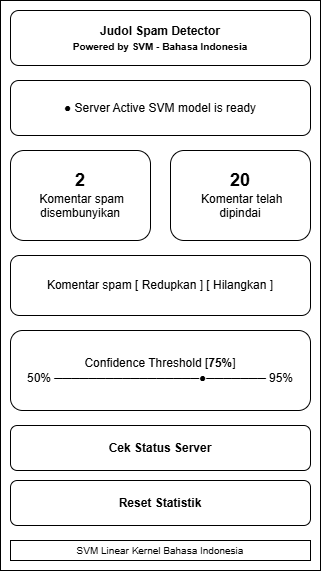

The diagram above was exported from draw.io. Its source (the exported page's mxGraphModel, read from the mxfile embedded in the PNG):
<mxGraphModel dx="1178" dy="686" grid="1" gridSize="10" guides="1" tooltips="1" connect="1" arrows="1" fold="1" page="1" pageScale="1" pageWidth="827" pageHeight="1169" math="0" shadow="0">
  <root>
    <mxCell id="0" />
    <mxCell id="1" parent="0" />
    <mxCell id="7Ibd7vATAAG_itwDyj-G-10" parent="1" style="rounded=0;whiteSpace=wrap;html=1;" value="" vertex="1">
      <mxGeometry height="570" width="320" x="10" y="10" as="geometry" />
    </mxCell>
    <mxCell id="2" parent="1" style="rounded=1;whiteSpace=wrap;html=1;fillColor=#ffffff;strokeColor=#000000;fontStyle=1;" value="Judol Spam Detector &lt;br&gt;&lt;font style=&quot;font-size: 10px;&quot;&gt;Powered by SVM - Bahasa Indonesia&lt;/font&gt;" vertex="1">
      <mxGeometry height="55" width="300" x="20" y="20" as="geometry" />
    </mxCell>
    <mxCell id="3" parent="1" style="rounded=1;whiteSpace=wrap;html=1;fillColor=#ffffff;strokeColor=#000000;" value="● Server Active SVM model is ready" vertex="1">
      <mxGeometry height="55" width="300" x="20" y="90" as="geometry" />
    </mxCell>
    <mxCell id="4" parent="1" style="rounded=1;whiteSpace=wrap;html=1;fillColor=#ffffff;strokeColor=#000000;" value="&lt;b&gt;&lt;font style=&quot;font-size: 18px;&quot;&gt;2&lt;/font&gt;&lt;/b&gt;&lt;br&gt;&amp;nbsp;Komentar spam disembunyikan" vertex="1">
      <mxGeometry height="90" width="140" x="20" y="160" as="geometry" />
    </mxCell>
    <mxCell id="5" parent="1" style="rounded=1;whiteSpace=wrap;html=1;fillColor=#ffffff;strokeColor=#000000;" value="&lt;font style=&quot;font-size: 18px;&quot;&gt;&lt;b&gt;20&lt;/b&gt;&lt;/font&gt;&lt;br&gt;&amp;nbsp;Komentar telah &lt;br&gt;dipindai" vertex="1">
      <mxGeometry height="90" width="140" x="180" y="160" as="geometry" />
    </mxCell>
    <mxCell id="6" parent="1" style="rounded=1;whiteSpace=wrap;html=1;fillColor=#ffffff;strokeColor=#000000;" value="Komentar spam  [ Redupkan ]    [ Hilangkan ]" vertex="1">
      <mxGeometry height="60" width="300" x="20" y="265" as="geometry" />
    </mxCell>
    <mxCell id="7" parent="1" style="rounded=1;whiteSpace=wrap;html=1;fillColor=#ffffff;strokeColor=#000000;" value="Confidence Threshold [&lt;b&gt;75%&lt;/b&gt;]&lt;br&gt;50% ─────────────────●─────── 95%" vertex="1">
      <mxGeometry height="80" width="300" x="20" y="340" as="geometry" />
    </mxCell>
    <mxCell id="8" parent="1" style="rounded=1;whiteSpace=wrap;html=1;fillColor=#ffffff;strokeColor=#000000;fontStyle=1;" value="Cek Status Server" vertex="1">
      <mxGeometry height="45" width="300" x="20" y="435" as="geometry" />
    </mxCell>
    <mxCell id="9" parent="1" style="rounded=1;whiteSpace=wrap;html=1;fillColor=#ffffff;strokeColor=#000000;" value="&lt;b&gt;Reset Statistik&lt;/b&gt;" vertex="1">
      <mxGeometry height="45" width="300" x="20" y="490" as="geometry" />
    </mxCell>
    <mxCell id="10" parent="1" style="rounded=0;whiteSpace=wrap;html=1;fillColor=#ffffff;strokeColor=#000000;" value="&lt;font style=&quot;font-size: 10px;&quot;&gt;SVM Linear Kernel Bahasa Indonesia&lt;/font&gt;" vertex="1">
      <mxGeometry height="20" width="300" x="20" y="550" as="geometry" />
    </mxCell>
  </root>
</mxGraphModel>